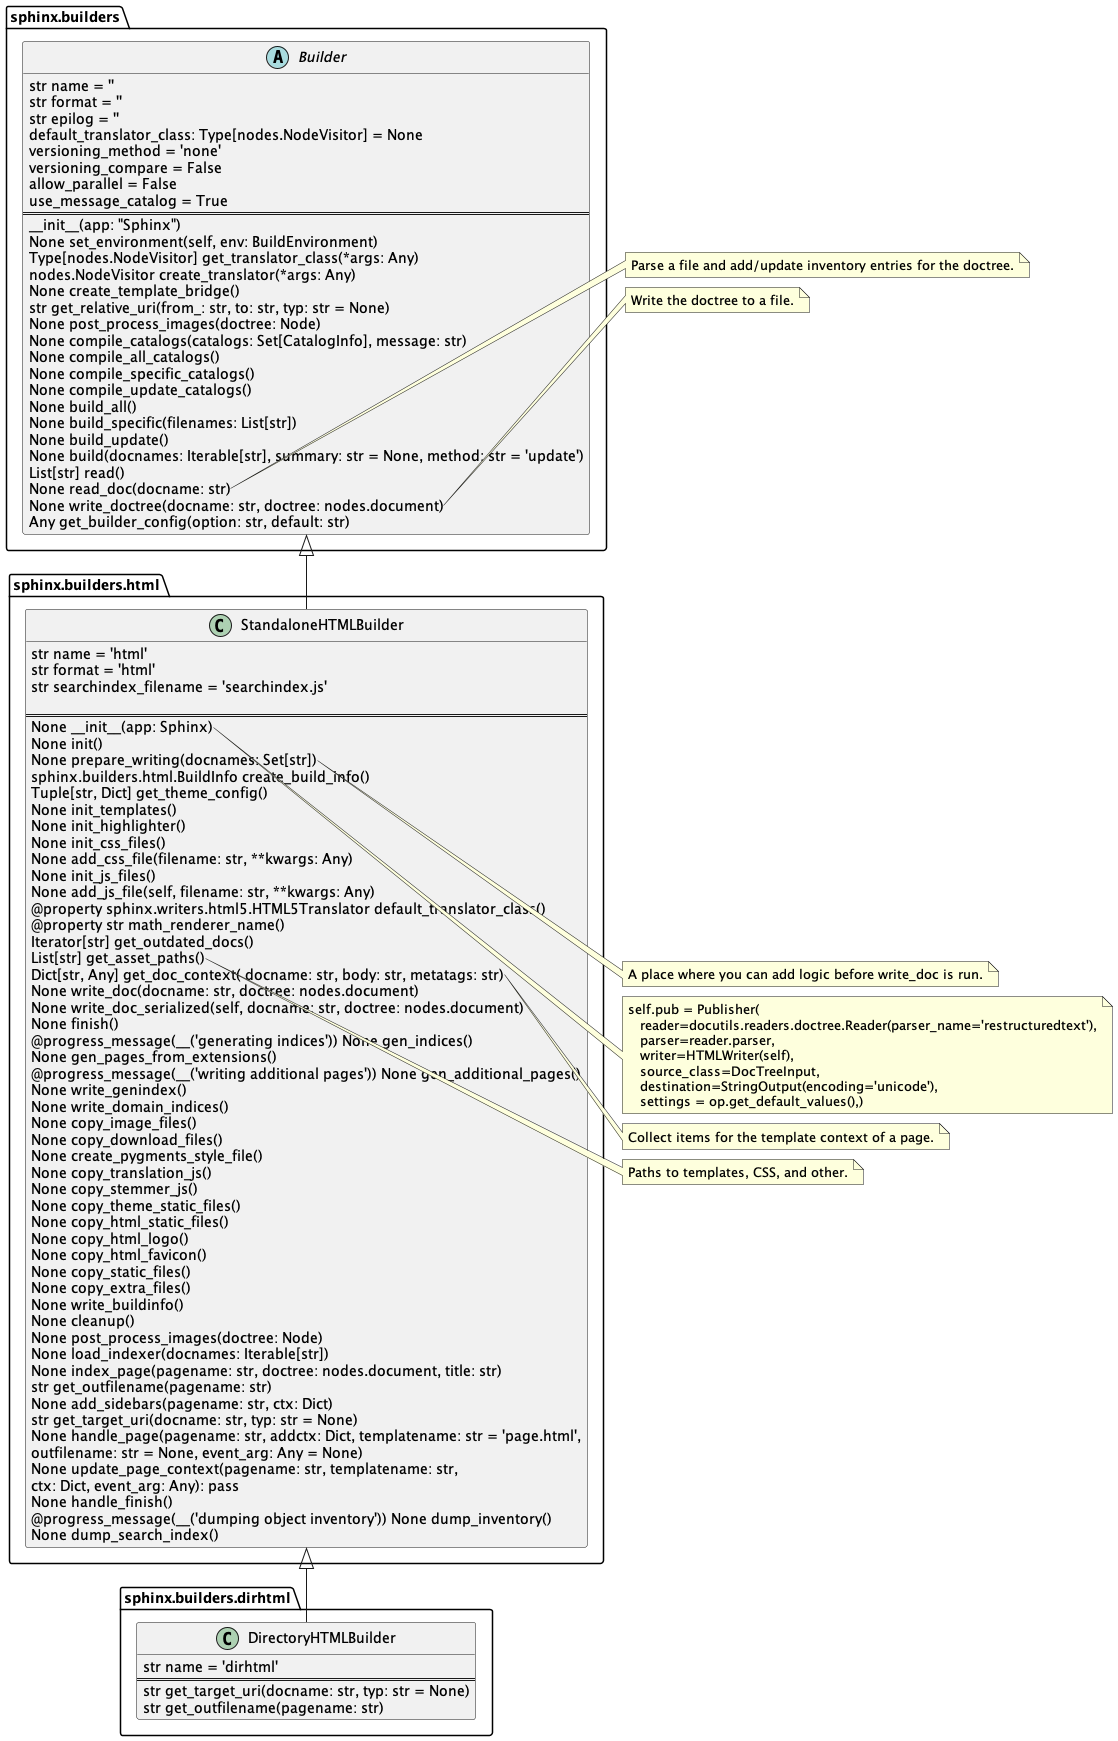

The diagram above was rendered by PlantUML. Its source (embedded in the PNG):
@startuml
'sphinx.application.Sphinx
sphinx.builders.Builder <|-- sphinx.builders.html.StandaloneHTMLBuilder
sphinx.builders.html.StandaloneHTMLBuilder <|-- sphinx.builders.dirhtml.DirectoryHTMLBuilder

abstract sphinx.builders.Builder {
   str name = ''
   str format = ''
   str epilog = ''
   default_translator_class: Type[nodes.NodeVisitor] = None
   versioning_method = 'none'
   versioning_compare = False
   allow_parallel = False
   use_message_catalog = True
   ==
   __init__(app: "Sphinx")
   None set_environment(self, env: BuildEnvironment)
   Type[nodes.NodeVisitor] get_translator_class(*args: Any)
   nodes.NodeVisitor create_translator(*args: Any)
   None create_template_bridge()
   str get_relative_uri(from_: str, to: str, typ: str = None)
   None post_process_images(doctree: Node)
   None compile_catalogs(catalogs: Set[CatalogInfo], message: str)
   None compile_all_catalogs()
   None compile_specific_catalogs()
   None compile_update_catalogs()
   None build_all()
   None build_specific(filenames: List[str])
   None build_update()
   None build(docnames: Iterable[str], summary: str = None, method: str = 'update')
   List[str] read()
   None read_doc(docname: str)
   None write_doctree(docname: str, doctree: nodes.document)
   Any get_builder_config(option: str, default: str)
}

note right of sphinx.builders.Builder::read_doc
   Parse a file and add/update inventory entries for the doctree.
end note

note right of sphinx.builders.Builder::write_doctree
   Write the doctree to a file.
end note

class sphinx.builders.html.StandaloneHTMLBuilder {
   str name = 'html'
   str format = 'html'
   str searchindex_filename = 'searchindex.js'

   ==
   None __init__(app: Sphinx)
   None init()
   None prepare_writing(docnames: Set[str])
   sphinx.builders.html.BuildInfo create_build_info()
   Tuple[str, Dict] get_theme_config()
   None init_templates()
   None init_highlighter()
   None init_css_files()
   None add_css_file(filename: str, **kwargs: Any)
   None init_js_files()
   None add_js_file(self, filename: str, **kwargs: Any)
   @property sphinx.writers.html5.HTML5Translator default_translator_class()
   @property str math_renderer_name()
   Iterator[str] get_outdated_docs()
   List[str] get_asset_paths()
   Dict[str, Any] get_doc_context( docname: str, body: str, metatags: str)
   None write_doc(docname: str, doctree: nodes.document)
   None write_doc_serialized(self, docname: str, doctree: nodes.document)
   None finish()
   @progress_message(__('generating indices')) None gen_indices()
   None gen_pages_from_extensions()
   @progress_message(__('writing additional pages')) None gen_additional_pages()
   None write_genindex()
   None write_domain_indices()
   None copy_image_files()
   None copy_download_files()
   None create_pygments_style_file()
   None copy_translation_js()
   None copy_stemmer_js()
   None copy_theme_static_files()
   None copy_html_static_files()
   None copy_html_logo()
   None copy_html_favicon()
   None copy_static_files()
   None copy_extra_files()
   None write_buildinfo()
   None cleanup()
   None post_process_images(doctree: Node)
   None load_indexer(docnames: Iterable[str])
   None index_page(pagename: str, doctree: nodes.document, title: str)
   str get_outfilename(pagename: str)
   None add_sidebars(pagename: str, ctx: Dict)
   str get_target_uri(docname: str, typ: str = None)
   None handle_page(pagename: str, addctx: Dict, templatename: str = 'page.html',
                    outfilename: str = None, event_arg: Any = None)
   None update_page_context(pagename: str, templatename: str,
                            ctx: Dict, event_arg: Any): pass
   None handle_finish()
   @progress_message(__('dumping object inventory')) None dump_inventory()
   None dump_search_index()
}
note right of sphinx.builders.html.StandaloneHTMLBuilder::prepare_writing
   A place where you can add logic before write_doc is run.
end note

note right of sphinx.builders.html.StandaloneHTMLBuilder::__init__
   self.pub = Publisher(
      reader=docutils.readers.doctree.Reader(parser_name='restructuredtext'),
      parser=reader.parser,
      writer=HTMLWriter(self),
      source_class=DocTreeInput,
      destination=StringOutput(encoding='unicode'),
      settings = op.get_default_values(),)
end note

'note right of sphinx.builders.html.StandaloneHTMLBuilder::init
'   Load necessary templates and perform initialization.
'end note

note right of sphinx.builders.html.StandaloneHTMLBuilder::get_doc_context
   Collect items for the template context of a page.
end note

note right of sphinx.builders.html.StandaloneHTMLBuilder::get_asset_paths
   Paths to templates, CSS, and other.
end note

class sphinx.builders.dirhtml.DirectoryHTMLBuilder {
   str name = 'dirhtml'
   ==
   str get_target_uri(docname: str, typ: str = None)
   str get_outfilename(pagename: str)
}

@enduml